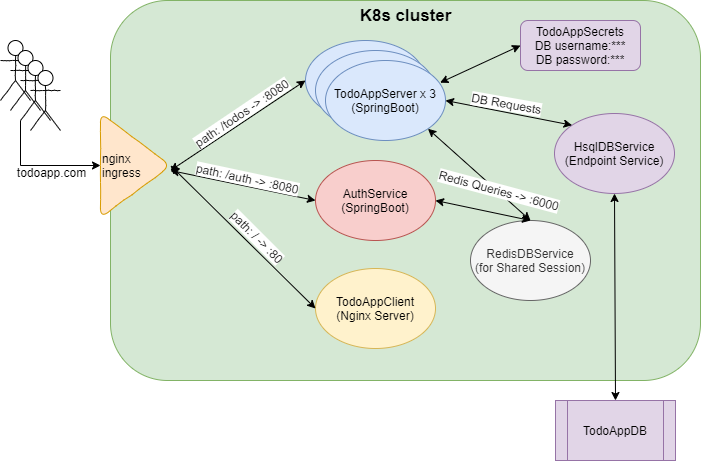

The diagram above was exported from draw.io. Its source (the exported page's mxGraphModel, read from the mxfile embedded in the PNG):
<mxGraphModel dx="1038" dy="627" grid="1" gridSize="10" guides="1" tooltips="1" connect="1" arrows="1" fold="1" page="1" pageScale="1" pageWidth="850" pageHeight="1100" math="0" shadow="0">
  <root>
    <mxCell id="0" />
    <mxCell id="1" parent="0" />
    <mxCell id="JXNUHpe9ncmpK-nnXNcW-3" value="" style="rounded=1;whiteSpace=wrap;html=1;fillColor=#d5e8d4;strokeColor=#82b366;" parent="1" vertex="1">
      <mxGeometry x="230" y="20" width="590" height="380" as="geometry" />
    </mxCell>
    <mxCell id="JXNUHpe9ncmpK-nnXNcW-4" value="nginx&lt;br&gt;ingress" style="triangle;whiteSpace=wrap;html=1;fillColor=#ffe6cc;strokeColor=#d79b00;rounded=1;comic=1;align=left;" parent="1" vertex="1">
      <mxGeometry x="220" y="132.5" width="70" height="105" as="geometry" />
    </mxCell>
    <mxCell id="JXNUHpe9ncmpK-nnXNcW-5" value="K8s cluster" style="text;html=1;strokeColor=none;fillColor=none;align=center;verticalAlign=middle;whiteSpace=wrap;rounded=0;comic=1;fontSize=17;fontStyle=1" parent="1" vertex="1">
      <mxGeometry x="472.5" y="20" width="105" height="30" as="geometry" />
    </mxCell>
    <mxCell id="JXNUHpe9ncmpK-nnXNcW-10" value="" style="group" parent="1" vertex="1" connectable="0">
      <mxGeometry x="425" y="60" width="140" height="100" as="geometry" />
    </mxCell>
    <mxCell id="JXNUHpe9ncmpK-nnXNcW-7" value="" style="ellipse;whiteSpace=wrap;html=1;rounded=1;comic=1;fontSize=12;align=center;fillColor=#dae8fc;strokeColor=#6c8ebf;" parent="JXNUHpe9ncmpK-nnXNcW-10" vertex="1">
      <mxGeometry width="120" height="80" as="geometry" />
    </mxCell>
    <mxCell id="JXNUHpe9ncmpK-nnXNcW-8" value="" style="ellipse;whiteSpace=wrap;html=1;rounded=1;comic=1;fontSize=12;align=center;fillColor=#dae8fc;strokeColor=#6c8ebf;" parent="JXNUHpe9ncmpK-nnXNcW-10" vertex="1">
      <mxGeometry x="10" y="10" width="120" height="80" as="geometry" />
    </mxCell>
    <mxCell id="JXNUHpe9ncmpK-nnXNcW-9" value="TodoAppServer x 3&lt;br&gt;(SpringBoot)" style="ellipse;whiteSpace=wrap;html=1;rounded=1;comic=1;fontSize=12;align=center;fillColor=#dae8fc;strokeColor=#6c8ebf;" parent="JXNUHpe9ncmpK-nnXNcW-10" vertex="1">
      <mxGeometry x="20" y="20" width="120" height="80" as="geometry" />
    </mxCell>
    <mxCell id="JXNUHpe9ncmpK-nnXNcW-11" value="TodoAppClient&lt;br&gt;(Nginx Server)" style="ellipse;whiteSpace=wrap;html=1;rounded=1;comic=1;fontSize=12;align=center;fillColor=#fff2cc;strokeColor=#d6b656;" parent="1" vertex="1">
      <mxGeometry x="435" y="288" width="120" height="80" as="geometry" />
    </mxCell>
    <mxCell id="JXNUHpe9ncmpK-nnXNcW-13" value="" style="endArrow=classic;startArrow=classic;html=1;fontSize=12;entryX=0;entryY=0.5;entryDx=0;entryDy=0;exitX=1;exitY=0.5;exitDx=0;exitDy=0;" parent="1" source="JXNUHpe9ncmpK-nnXNcW-4" target="JXNUHpe9ncmpK-nnXNcW-11" edge="1">
      <mxGeometry width="50" height="50" relative="1" as="geometry">
        <mxPoint x="220" y="490" as="sourcePoint" />
        <mxPoint x="270" y="440" as="targetPoint" />
      </mxGeometry>
    </mxCell>
    <mxCell id="JXNUHpe9ncmpK-nnXNcW-16" value="path: / -&amp;gt; :80" style="text;html=1;resizable=0;points=[];align=center;verticalAlign=middle;labelBackgroundColor=#ffffff;fontSize=12;rotation=45;" parent="JXNUHpe9ncmpK-nnXNcW-13" vertex="1" connectable="0">
      <mxGeometry x="-0.189" relative="1" as="geometry">
        <mxPoint x="27.5" y="12" as="offset" />
      </mxGeometry>
    </mxCell>
    <mxCell id="JXNUHpe9ncmpK-nnXNcW-14" value="" style="endArrow=classic;startArrow=classic;html=1;fontSize=12;entryX=0;entryY=0.5;entryDx=0;entryDy=0;" parent="1" target="JXNUHpe9ncmpK-nnXNcW-7" edge="1">
      <mxGeometry width="50" height="50" relative="1" as="geometry">
        <mxPoint x="290" y="190" as="sourcePoint" />
        <mxPoint x="270" y="370" as="targetPoint" />
      </mxGeometry>
    </mxCell>
    <mxCell id="JXNUHpe9ncmpK-nnXNcW-15" value="path: /todos -&amp;gt; :8080" style="text;html=1;resizable=0;points=[];align=center;verticalAlign=middle;labelBackgroundColor=#ffffff;fontSize=12;rotation=326;direction=north;" parent="JXNUHpe9ncmpK-nnXNcW-14" vertex="1" connectable="0">
      <mxGeometry x="0.1768" y="1" relative="1" as="geometry">
        <mxPoint x="-8.5" y="-4" as="offset" />
      </mxGeometry>
    </mxCell>
    <mxCell id="JXNUHpe9ncmpK-nnXNcW-24" value="" style="group" parent="1" vertex="1" connectable="0">
      <mxGeometry x="120" y="60" width="60" height="90" as="geometry" />
    </mxCell>
    <mxCell id="JXNUHpe9ncmpK-nnXNcW-23" value="" style="group" parent="JXNUHpe9ncmpK-nnXNcW-24" vertex="1" connectable="0">
      <mxGeometry width="60" height="90" as="geometry" />
    </mxCell>
    <mxCell id="JXNUHpe9ncmpK-nnXNcW-17" value="" style="shape=umlActor;verticalLabelPosition=bottom;labelBackgroundColor=#ffffff;verticalAlign=top;html=1;outlineConnect=0;rounded=1;comic=1;fontSize=12;align=center;" parent="JXNUHpe9ncmpK-nnXNcW-23" vertex="1">
      <mxGeometry width="30" height="60" as="geometry" />
    </mxCell>
    <mxCell id="JXNUHpe9ncmpK-nnXNcW-20" value="" style="shape=umlActor;verticalLabelPosition=bottom;labelBackgroundColor=#ffffff;verticalAlign=top;html=1;outlineConnect=0;rounded=1;comic=1;fontSize=12;align=center;" parent="JXNUHpe9ncmpK-nnXNcW-23" vertex="1">
      <mxGeometry x="10" y="10" width="30" height="60" as="geometry" />
    </mxCell>
    <mxCell id="JXNUHpe9ncmpK-nnXNcW-21" value="" style="shape=umlActor;verticalLabelPosition=bottom;labelBackgroundColor=#ffffff;verticalAlign=top;html=1;outlineConnect=0;rounded=1;comic=1;fontSize=12;align=center;" parent="JXNUHpe9ncmpK-nnXNcW-23" vertex="1">
      <mxGeometry x="20" y="20" width="30" height="60" as="geometry" />
    </mxCell>
    <mxCell id="JXNUHpe9ncmpK-nnXNcW-22" value="" style="shape=umlActor;verticalLabelPosition=bottom;labelBackgroundColor=#ffffff;verticalAlign=top;html=1;outlineConnect=0;rounded=1;comic=1;fontSize=12;align=center;" parent="JXNUHpe9ncmpK-nnXNcW-23" vertex="1">
      <mxGeometry x="30" y="30" width="30" height="60" as="geometry" />
    </mxCell>
    <mxCell id="JXNUHpe9ncmpK-nnXNcW-25" style="edgeStyle=orthogonalEdgeStyle;rounded=0;orthogonalLoop=1;jettySize=auto;html=1;exitX=0;exitY=1;exitDx=0;exitDy=0;exitPerimeter=0;entryX=0;entryY=0.5;entryDx=0;entryDy=0;fontSize=12;" parent="1" source="JXNUHpe9ncmpK-nnXNcW-21" target="JXNUHpe9ncmpK-nnXNcW-4" edge="1">
      <mxGeometry relative="1" as="geometry" />
    </mxCell>
    <mxCell id="JXNUHpe9ncmpK-nnXNcW-26" value="todoapp.com" style="text;html=1;resizable=0;points=[];align=center;verticalAlign=middle;labelBackgroundColor=#ffffff;fontSize=12;" parent="JXNUHpe9ncmpK-nnXNcW-25" vertex="1" connectable="0">
      <mxGeometry x="-0.3752" y="20" relative="1" as="geometry">
        <mxPoint x="10" y="12" as="offset" />
      </mxGeometry>
    </mxCell>
    <mxCell id="6_Dm-6QOK7trd9fQk_Nl-1" value="TodoAppDB" style="shape=process;whiteSpace=wrap;html=1;backgroundOutline=1;fillColor=#e1d5e7;strokeColor=#9673a6;" parent="1" vertex="1">
      <mxGeometry x="675" y="420" width="120" height="60" as="geometry" />
    </mxCell>
    <mxCell id="6_Dm-6QOK7trd9fQk_Nl-3" value="HsqlDBService&lt;br&gt;(Endpoint Service)" style="ellipse;whiteSpace=wrap;html=1;fillColor=#e1d5e7;strokeColor=#9673a6;" parent="1" vertex="1">
      <mxGeometry x="674" y="133" width="120" height="80" as="geometry" />
    </mxCell>
    <mxCell id="6_Dm-6QOK7trd9fQk_Nl-4" value="" style="endArrow=classic;startArrow=classic;html=1;entryX=1;entryY=0.5;entryDx=0;entryDy=0;exitX=0;exitY=0;exitDx=0;exitDy=0;" parent="1" source="6_Dm-6QOK7trd9fQk_Nl-3" target="JXNUHpe9ncmpK-nnXNcW-9" edge="1">
      <mxGeometry x="0.1611" y="15" width="50" height="50" relative="1" as="geometry">
        <mxPoint x="590" y="130" as="sourcePoint" />
        <mxPoint x="640" y="80" as="targetPoint" />
        <mxPoint as="offset" />
      </mxGeometry>
    </mxCell>
    <mxCell id="6_Dm-6QOK7trd9fQk_Nl-5" value="" style="endArrow=classic;startArrow=classic;html=1;entryX=0.5;entryY=1;entryDx=0;entryDy=0;exitX=0.5;exitY=0;exitDx=0;exitDy=0;" parent="1" source="6_Dm-6QOK7trd9fQk_Nl-1" target="6_Dm-6QOK7trd9fQk_Nl-3" edge="1">
      <mxGeometry width="50" height="50" relative="1" as="geometry">
        <mxPoint x="120" y="500" as="sourcePoint" />
        <mxPoint x="170" y="450" as="targetPoint" />
      </mxGeometry>
    </mxCell>
    <mxCell id="6_Dm-6QOK7trd9fQk_Nl-6" value="TodoAppSecrets&lt;br&gt;DB username:***&lt;br&gt;DB password:***" style="rounded=1;whiteSpace=wrap;html=1;fillColor=#e1d5e7;strokeColor=#9673a6;" parent="1" vertex="1">
      <mxGeometry x="640" y="40" width="120" height="50" as="geometry" />
    </mxCell>
    <mxCell id="6_Dm-6QOK7trd9fQk_Nl-7" value="" style="endArrow=classic;startArrow=classic;html=1;entryX=0;entryY=0.5;entryDx=0;entryDy=0;exitX=0.955;exitY=0.277;exitDx=0;exitDy=0;exitPerimeter=0;" parent="1" source="JXNUHpe9ncmpK-nnXNcW-9" target="6_Dm-6QOK7trd9fQk_Nl-6" edge="1">
      <mxGeometry width="50" height="50" relative="1" as="geometry">
        <mxPoint x="90" y="410" as="sourcePoint" />
        <mxPoint x="140" y="360" as="targetPoint" />
      </mxGeometry>
    </mxCell>
    <mxCell id="6_Dm-6QOK7trd9fQk_Nl-9" value="DB Requests" style="text;html=1;strokeColor=none;fillColor=none;align=center;verticalAlign=middle;whiteSpace=wrap;rounded=0;rotation=10;labelBackgroundColor=#ffffff;" parent="1" vertex="1">
      <mxGeometry x="588.5" y="113" width="75" height="20" as="geometry" />
    </mxCell>
    <mxCell id="mEYyVGWHo-yFEaQmBeJo-1" value="AuthService&lt;br&gt;(SpringBoot)" style="ellipse;whiteSpace=wrap;html=1;rounded=1;comic=1;fontSize=12;align=center;fillColor=#f8cecc;strokeColor=#b85450;" vertex="1" parent="1">
      <mxGeometry x="435" y="180" width="120" height="80" as="geometry" />
    </mxCell>
    <mxCell id="mEYyVGWHo-yFEaQmBeJo-2" value="" style="endArrow=classic;startArrow=classic;html=1;fontSize=12;entryX=0;entryY=0.5;entryDx=0;entryDy=0;" edge="1" parent="1" target="mEYyVGWHo-yFEaQmBeJo-1">
      <mxGeometry width="50" height="50" relative="1" as="geometry">
        <mxPoint x="290" y="190" as="sourcePoint" />
        <mxPoint x="435" y="110" as="targetPoint" />
      </mxGeometry>
    </mxCell>
    <mxCell id="mEYyVGWHo-yFEaQmBeJo-3" value="path: /auth -&amp;gt; :8080" style="text;html=1;resizable=0;points=[];align=center;verticalAlign=middle;labelBackgroundColor=#ffffff;fontSize=12;rotation=12;direction=north;" vertex="1" connectable="0" parent="mEYyVGWHo-yFEaQmBeJo-2">
      <mxGeometry x="0.1768" y="1" relative="1" as="geometry">
        <mxPoint x="-8.5" y="-9" as="offset" />
      </mxGeometry>
    </mxCell>
    <mxCell id="mEYyVGWHo-yFEaQmBeJo-4" value="RedisDBService&lt;br&gt;(for Shared Session)" style="ellipse;whiteSpace=wrap;html=1;fillColor=#f5f5f5;strokeColor=#666666;fontColor=#333333;" vertex="1" parent="1">
      <mxGeometry x="590" y="240" width="120" height="80" as="geometry" />
    </mxCell>
    <mxCell id="mEYyVGWHo-yFEaQmBeJo-6" value="" style="endArrow=classic;startArrow=classic;html=1;entryX=0.5;entryY=0;entryDx=0;entryDy=0;exitX=1;exitY=1;exitDx=0;exitDy=0;" edge="1" parent="1" source="JXNUHpe9ncmpK-nnXNcW-9" target="mEYyVGWHo-yFEaQmBeJo-4">
      <mxGeometry width="50" height="50" relative="1" as="geometry">
        <mxPoint x="577.4999999999999" y="197.15999999999997" as="sourcePoint" />
        <mxPoint x="657.9" y="160" as="targetPoint" />
      </mxGeometry>
    </mxCell>
    <mxCell id="mEYyVGWHo-yFEaQmBeJo-7" value="" style="endArrow=classic;startArrow=classic;html=1;entryX=0.5;entryY=0;entryDx=0;entryDy=0;exitX=1;exitY=0.5;exitDx=0;exitDy=0;" edge="1" parent="1" source="mEYyVGWHo-yFEaQmBeJo-1" target="mEYyVGWHo-yFEaQmBeJo-4">
      <mxGeometry width="50" height="50" relative="1" as="geometry">
        <mxPoint x="557.4264068711927" y="158.2842712474619" as="sourcePoint" />
        <mxPoint x="660" y="250" as="targetPoint" />
      </mxGeometry>
    </mxCell>
    <mxCell id="mEYyVGWHo-yFEaQmBeJo-8" value="Redis Queries -&amp;gt; :6000" style="text;html=1;strokeColor=none;fillColor=none;align=center;verticalAlign=middle;whiteSpace=wrap;rounded=0;rotation=15;labelBackgroundColor=#ffffff;" vertex="1" parent="1">
      <mxGeometry x="555" y="200" width="128" height="20" as="geometry" />
    </mxCell>
  </root>
</mxGraphModel>